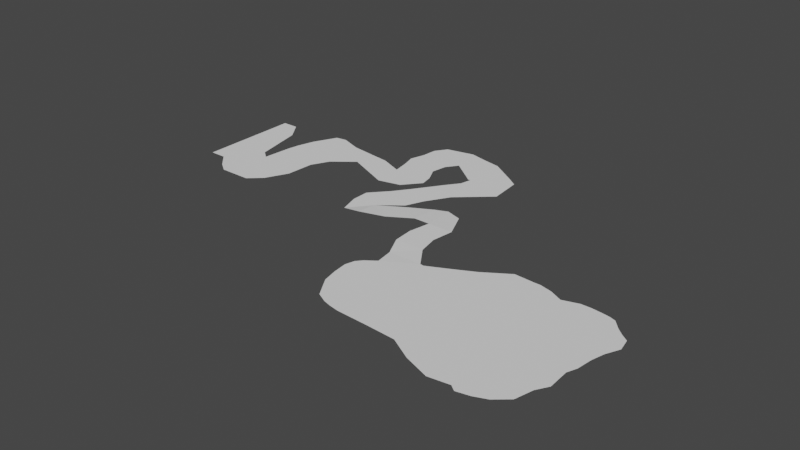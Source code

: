 # Source: solid_river_mesh.blend  (saved by Blender 2.81.16; exported with 4.5.12 LTS)
import bpy
from mathutils import Matrix  # noqa: F401  (used for matrix-valued properties, if any)

bpy.ops.wm.read_factory_settings(use_empty=True)
scene = bpy.context.scene
scene.name = 'Scene'

# ---- collections
col_collection = bpy.data.collections.new('Collection'); scene.collection.children.link(col_collection)

# ---- world
world_world = bpy.data.worlds.new('World'); scene.world = world_world
world_world.use_nodes = True; world_world.node_tree.nodes.clear()
_N = world_world.node_tree.nodes; _L = world_world.node_tree.links
n0 = _N.new('ShaderNodeOutputWorld'); n0.name = 'World Output'; n0.location = (300, 300)
n1 = _N.new('ShaderNodeBackground'); n1.name = 'Background'; n1.location = (10, 300)
n1.inputs[0].default_value = (0.05088, 0.05088, 0.05088, 1.0)
_L.new(n1.outputs[0], n0.inputs[0])
n0.is_active_output = True
world_world.color = (0.05088, 0.05088, 0.05088)
world_world.use_sun_shadow = False
world_world.sun_shadow_jitter_overblur = 0.0

# ---- meshes
me_cube_001 = bpy.data.meshes.new('Cube.001')
me_cube_001.from_pydata([(-164.3, -3.648, -0.9549), (-164.3, 62.06, -0.9549), (-153.9, -3.648, -0.9549), (-153.9, 62.06, -0.9549), (-145.5, 49.97, -0.9549), (-145.5, -12.43, -0.9549), (-138.7, 18.12, -0.9549), (-138.7, -17.27, -0.9549), (-132.9, 13.32, -0.9549), (-132.9, -17.27, -0.9549), (-131.2, 32.19, -0.9549), (-118.6, -17.27, -0.9549), (-129.8, 40.03, -0.9549), (-110.4, -9.767, -0.9549), (-126.6, 50.85, -0.9549), (-103.3, 4.489, -0.9549), (-119.3, 65.64, -0.9549), (-102.2, 22.68, -0.9549), (-112.4, 66.72, -0.9549), (-96.47, 33.95, -0.9549), (-98.63, 61.61, -0.9549), (-82.75, 44.98, -0.9549), (-70.05, 57.59, -0.9549), (-54.17, 32.42, -0.9549), (-55.71, 51.6, -0.9549), (-39.83, 35.78, -0.9549), (-57.64, 62.66, -0.9549), (-30.66, 46.84, -0.9549), (-59.76, 70.67, -0.9549), (-32.25, 54.85, -0.9549), (-56.99, 79.87, -0.9549), (-36.76, 64.05, -0.9549), (-55.93, 89.9, -0.9549), (-35.05, 74.08, -0.9549), (-50.98, 97.47, -1.058), (-29.83, 81.65, -1.058), (-33.33, 101.3, -1.049), (-16.68, 71.55, -1.049), (-21.1, 98.44, -1.049), (-12.97, 68.64, -1.049), (-10.66, 96.42, -1.049), (-11.97, 68.64, -1.049), (6.776, 85.02, -1.049), (-11.27, 68.64, -1.049), (12.71, 80.69, -1.049), (-12.87, 61.34, -1.049), (14.46, 60.0, -1.049), (-18.54, 53.72, -1.049), (-5.759, 41.94, -1.049), (-31.03, 35.66, -1.049), (-14.57, 27.4, -1.049), (-38.25, 25.86, -1.049), (-19.44, 16.04, -1.049), (-48.37, 14.5, -1.049), (-33.55, 5.018, -1.049), (-48.37, 3.484, -1.049), (-33.55, -9.216, 0.3649), (-44.75, -8.85, -1.049), (-17.64, 14.64, -1.049), (-17.64, -4.569, 0.3649), (-2.911, 22.59, -1.049), (-2.911, 4.441, 0.3649), (4.855, 25.73, -1.049), (7.307, 4.441, 0.3649), (14.78, 22.59, -1.049), (23.32, 4.441, 0.3649), (4.728, -9.266, 0.3649), (21.44, -9.266, 0.3649), (5.595, -21.92, 0.3649), (23.96, -21.92, 0.3649), (11.69, -34.89, 0.04581), (32.87, -34.89, 0.3649), (13.69, -46.24, 0.3649), (35.2, -35.27, 0.3649), (31.15, -96.98, 0.3649), (51.58, -97.84, 0.3649), (7.432, -50.87, 0.3649), (24.89, -95.85, 0.3649), (4.225, -54.62, 0.3649), (19.99, -94.41, 0.3649), (2.675, -60.48, 0.3649), (13.49, -91.15, 0.3649), (3.663, -69.32, 0.3649), (5.746, -78.59, 0.3649), (47.15, -29.47, 0.3649), (68.81, -98.88, 0.3649), (61.21, -22.35, 0.3649), (82.87, -106.8, 0.3649), (77.05, -12.08, 0.3649), (98.71, -112.6, 0.3649), (89.82, -12.87, 0.3649), (111.5, -110.8, 0.3649), (93.44, -12.87, 0.3649), (115.1, -113.5, 0.3649), (101.3, -14.93, 0.3649), (123.0, -111.8, 0.3649), (109.0, -18.78, 0.3649), (130.6, -108.7, 0.3649), (118.8, -15.76, 0.3649), (138.5, -101.9, 0.3649), (125.2, -15.76, 0.3649), (141.3, -90.89, 0.3649), (131.9, -16.52, 0.3649), (145.5, -83.85, 0.3649), (135.9, -17.13, 0.3649), (144.9, -70.48, 0.3649), (139.7, -18.38, 0.3649), (147.2, -64.48, 0.3649), (144.6, -23.85, 0.3649), (148.4, -54.95, 0.3649), (148.7, -27.45, 0.3649), (150.5, -46.89, 0.3649), (152.8, -30.38, 0.3649), (154.4, -38.46, 0.3649)], [], [(3, 2, 5, 4), (3, 1, 0, 2), (4, 5, 7, 6), (8, 9, 11, 10), (6, 7, 9, 8), (10, 11, 13, 12), (14, 15, 17, 16), (12, 13, 15, 14), (16, 17, 19, 18), (20, 21, 23, 22), (18, 19, 21, 20), (22, 23, 25, 24), (26, 27, 29, 28), (24, 25, 27, 26), (30, 31, 33, 32), (28, 29, 31, 30), (32, 33, 35, 34), (36, 37, 39, 38), (34, 35, 37, 36), (38, 39, 41, 40), (42, 43, 45, 44), (40, 41, 43, 42), (44, 45, 47, 46), (48, 49, 51, 50), (46, 47, 49, 48), (52, 53, 55, 54), (50, 51, 53, 52), (54, 55, 57, 56), (54, 56, 59, 58), (58, 59, 61, 60), (60, 61, 63, 62), (62, 63, 65, 64), (65, 63, 66, 67), (67, 66, 68, 69), (71, 70, 72, 73), (69, 68, 70, 71), (73, 72, 74, 75), (73, 75, 85, 84), (74, 72, 76, 77), (77, 76, 78, 79), (81, 80, 82, 83), (79, 78, 80, 81), (86, 87, 89, 88), (84, 85, 87, 86), (88, 89, 91, 90), (92, 93, 95, 94), (90, 91, 93, 92), (96, 97, 99, 98), (94, 95, 97, 96), (98, 99, 101, 100), (102, 103, 105, 104), (100, 101, 103, 102), (104, 105, 107, 106), (108, 109, 111, 110), (106, 107, 109, 108), (110, 111, 113, 112)])
_uv = me_cube_001.uv_layers.new(name='UVMap')
_uv.uv.foreach_set('vector', [0.2701, 0.02739, 0.442, 0.1099, 0.4545, 0.1427, 0.2913, 0.06443, 0.2701, 0.02739, 0.2832, 6.771e-05, 0.4552, 0.08253, 0.442, 0.1099, 0.2913, 0.06443, 0.4545, 0.1427, 0.4586, 0.1666, 0.3661, 0.1222, 0.3713, 0.1435, 0.4513, 0.1819, 0.4334, 0.2192, 0.3199, 0.1241, 0.3661, 0.1222, 0.4586, 0.1666, 0.4513, 0.1819, 0.3713, 0.1435, 0.3199, 0.1241, 0.4334, 0.2192, 0.4035, 0.2313, 0.2975, 0.118, 0.2653, 0.1127, 0.3573, 0.2319, 0.3083, 0.2121, 0.2174, 0.1134, 0.2975, 0.118, 0.4035, 0.2313, 0.3573, 0.2319, 0.2653, 0.1127, 0.2174, 0.1134, 0.3083, 0.2121, 0.2716, 0.2129, 0.2058, 0.1302, 0.202, 0.1725, 0.2255, 0.2349, 0.2225, 0.3255, 0.1766, 0.2523, 0.2058, 0.1302, 0.2716, 0.2129, 0.2255, 0.2349, 0.202, 0.1725, 0.1766, 0.2523, 0.2225, 0.3255, 0.1957, 0.3588, 0.1743, 0.2974, 0.1478, 0.2784, 0.1553, 0.3689, 0.1363, 0.3547, 0.1295, 0.2628, 0.1743, 0.2974, 0.1957, 0.3588, 0.1553, 0.3689, 0.1478, 0.2784, 0.1019, 0.2585, 0.1179, 0.3313, 0.08954, 0.3232, 0.07435, 0.2487, 0.1295, 0.2628, 0.1363, 0.3547, 0.1179, 0.3313, 0.1019, 0.2585, 0.07435, 0.2487, 0.08954, 0.3232, 0.06318, 0.3274, 0.04833, 0.2522, 0.0161, 0.2936, 0.07265, 0.3747, 0.07554, 0.3881, 0.00798, 0.3291, 0.04833, 0.2522, 0.06318, 0.3274, 0.07265, 0.3747, 0.0161, 0.2936, 0.00798, 0.3291, 0.07554, 0.3881, 0.07428, 0.3907, 6.771e-05, 0.359, 0.007799, 0.4189, 0.07339, 0.3925, 0.09449, 0.3975, 0.01162, 0.4399, 6.771e-05, 0.359, 0.07428, 0.3907, 0.07339, 0.3925, 0.007799, 0.4189, 0.01162, 0.4399, 0.09449, 0.3975, 0.1216, 0.3924, 0.06345, 0.4706, 0.1362, 0.4406, 0.1845, 0.3826, 0.2193, 0.3761, 0.1853, 0.436, 0.06345, 0.4706, 0.1216, 0.3924, 0.1845, 0.3826, 0.1362, 0.4406, 0.2211, 0.4377, 0.2617, 0.364, 0.2905, 0.378, 0.2678, 0.4147, 0.1853, 0.436, 0.2193, 0.3761, 0.2617, 0.364, 0.2211, 0.4377, 0.2678, 0.4147, 0.2905, 0.378, 0.3181, 0.403, 0.305, 0.4331, 0.2678, 0.4147, 0.305, 0.4331, 0.2726, 0.4686, 0.2224, 0.444, 0.2224, 0.444, 0.2726, 0.4686, 0.2303, 0.4955, 0.1829, 0.4723, 0.1829, 0.4723, 0.2303, 0.4955, 0.2173, 0.5221, 0.1648, 0.4885, 0.1648, 0.4885, 0.2173, 0.5221, 0.1968, 0.5639, 0.1603, 0.5184, 0.1968, 0.5639, 0.2173, 0.5221, 0.2563, 0.5329, 0.235, 0.5765, 0.235, 0.5765, 0.2563, 0.5329, 0.2882, 0.5514, 0.2647, 0.5992, 0.2871, 0.639, 0.3142, 0.5838, 0.3412, 0.6035, 0.2851, 0.6455, 0.2647, 0.5992, 0.2882, 0.5514, 0.3142, 0.5838, 0.2871, 0.639, 0.2851, 0.6455, 0.3412, 0.6035, 0.4511, 0.7139, 0.4272, 0.7682, 0.2851, 0.6455, 0.4272, 0.7682, 0.4079, 0.8144, 0.2547, 0.6693, 0.4511, 0.7139, 0.3412, 0.6035, 0.3613, 0.5932, 0.4561, 0.6962, 0.4561, 0.6962, 0.3613, 0.5932, 0.3751, 0.5896, 0.4586, 0.6816, 0.4584, 0.6604, 0.3924, 0.5931, 0.4142, 0.6069, 0.4356, 0.6242, 0.4586, 0.6816, 0.3751, 0.5896, 0.3924, 0.5931, 0.4584, 0.6604, 0.2182, 0.6968, 0.4104, 0.8611, 0.4054, 0.9099, 0.1712, 0.7249, 0.2547, 0.6693, 0.4079, 0.8144, 0.4104, 0.8611, 0.2182, 0.6968, 0.1712, 0.7249, 0.4054, 0.9099, 0.3843, 0.9408, 0.1569, 0.7592, 0.1523, 0.7686, 0.3869, 0.9538, 0.3722, 0.972, 0.1476, 0.7918, 0.1569, 0.7592, 0.3843, 0.9408, 0.3869, 0.9538, 0.1523, 0.7686, 0.1478, 0.8166, 0.3543, 0.988, 0.3265, 0.9999, 0.1274, 0.8385, 0.1476, 0.7918, 0.3722, 0.972, 0.3543, 0.988, 0.1478, 0.8166, 0.1274, 0.8385, 0.3265, 0.9999, 0.2944, 0.993, 0.1192, 0.8552, 0.1127, 0.8734, 0.2707, 0.9949, 0.2366, 0.9764, 0.1091, 0.8847, 0.1192, 0.8552, 0.2944, 0.993, 0.2707, 0.9949, 0.1127, 0.8734, 0.1091, 0.8847, 0.2366, 0.9764, 0.218, 0.9747, 0.1075, 0.8962, 0.1154, 0.9161, 0.1916, 0.9656, 0.168, 0.9608, 0.1197, 0.9312, 0.1075, 0.8962, 0.218, 0.9747, 0.1916, 0.9656, 0.1154, 0.9161, 0.1197, 0.9312, 0.168, 0.9608, 0.141, 0.9603, 0.122, 0.9457])
me_cube_001.use_remesh_preserve_volume = False
me_cube_001.use_remesh_preserve_attributes = False
me_cube_001.use_mirror_vertex_groups = False
me_cube_001.update()

# ---- objects
ob_cube = bpy.data.objects.new('Cube', me_cube_001)

# ---- transforms, parenting, visibility, modifiers, constraints
ob_cube.location = (25.95, 5.069, 8.116)
ob_cube.lineart.crease_threshold = 0.0

# ---- collection membership
col_collection.objects.link(ob_cube)

# ---- scene / render settings (as saved in the file)
scene.frame_start = 1; scene.frame_end = 250; scene.frame_set(1)
scene.render.engine = 'BLENDER_EEVEE_NEXT'
scene.cycles.use_denoising = False
scene.cycles.samples = 128
scene.cycles.sampling_pattern = 'TABULATED_SOBOL'
scene.cycles.use_adaptive_sampling = False
scene.cycles.use_light_tree = False
scene.view_settings.view_transform = 'Filmic'
bpy.context.view_layer.update()

# ---- added for rendering (the .blend has no active camera and no usable light): camera, sun
cam_auto = bpy.data.cameras.new('AutoCamera')
cam_auto.lens = 50.0
cam_auto.sensor_width = 36.0
cam_auto.clip_end = 6241.49
ob_auto_camera = bpy.data.objects.new('AutoCamera', cam_auto)
scene.collection.objects.link(ob_auto_camera)
ob_auto_camera.location = (376.652, -427.842, 292.283)
ob_auto_camera.rotation_euler = (1.09748, -7.21219e-08, 0.694738)
scene.camera = ob_auto_camera
light_auto_sun = bpy.data.lights.new('AutoSun', 'SUN')
light_auto_sun.energy = 3.0
light_auto_sun.angle = 0.0523599
ob_auto_sun = bpy.data.objects.new('AutoSun', light_auto_sun)
scene.collection.objects.link(ob_auto_sun)
ob_auto_sun.rotation_euler = (0.872665, 0.174533, 0.523599)
bpy.context.view_layer.update()

